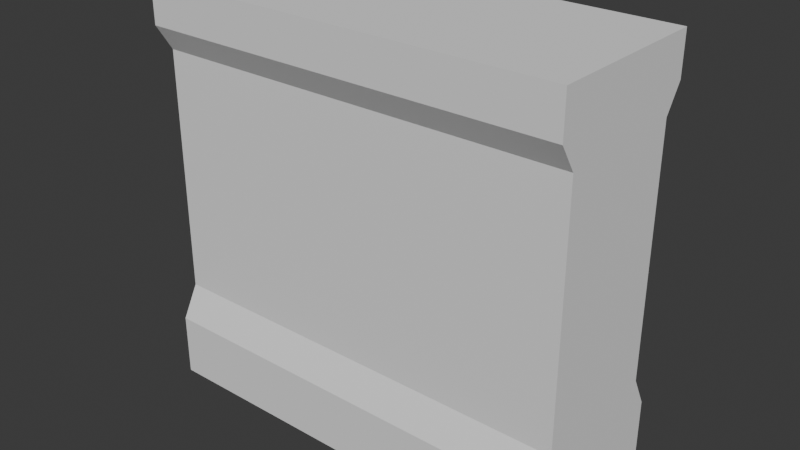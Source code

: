 # Source: env_wall_windowed_A.blend  (saved by Blender 5.0.119; exported with 4.5.12 LTS)
import bpy
from mathutils import Matrix  # noqa: F401  (used for matrix-valued properties, if any)

bpy.ops.wm.read_factory_settings(use_empty=True)
scene = bpy.context.scene
scene.name = 'Scene'

# ---- collections
col_collection = bpy.data.collections.new('Collection'); scene.collection.children.link(col_collection)

# ---- world
world_world = bpy.data.worlds.new('World'); scene.world = world_world
world_world.use_nodes = True; world_world.node_tree.nodes.clear()
_N = world_world.node_tree.nodes; _L = world_world.node_tree.links
n0 = _N.new('ShaderNodeOutputWorld'); n0.name = 'World Output'; n0.location = (200, 100)
n1 = _N.new('ShaderNodeBackground'); n1.name = 'Background'; n1.location = (-200, 100)
n1.inputs[0].default_value = (0.05088, 0.05088, 0.05088, 1.0)
_L.new(n1.outputs[0], n0.inputs[0])
n0.is_active_output = True
world_world.color = (0.05088, 0.05088, 0.05088)
world_world.sun_shadow_jitter_overblur = 0.0

# ---- meshes
me_cube = bpy.data.meshes.new('Cube')
me_cube.from_pydata([(-1.0, 1.0, -1.0), (-1.0, 1.0, 1.0), (1.0, 1.0, -1.0), (1.0, 1.0, 1.0), (-1.0, 0.0, -1.0), (-1.0, 0.0, 1.0), (1.0, 0.0, -1.0), (1.0, 0.0, 1.0), (-1.0, 1.0, 0.7933), (-1.0, 0.8012, 0.6654), (-1.0, 0.8012, -0.5373), (-1.0, 1.0, -0.6935), (1.0, 1.0, 0.7933), (1.0, 0.8012, 0.6654), (1.0, 0.8012, -0.5373), (1.0, 1.0, -0.6935), (1.0, 0.0, 0.7933), (1.0, 0.0, 0.6654), (1.0, 0.0, -0.5373), (1.0, 0.0, -0.6935), (-1.0, 0.0, 0.7933), (-1.0, 0.0, 0.6654), (-1.0, 0.0, -0.5373), (-1.0, 0.0, -0.6935)], [], [(20, 5, 1, 8), (8, 1, 3, 12), (3, 1, 5, 7), (0, 2, 6, 4), (12, 3, 7, 16), (2, 15, 19, 6), (15, 14, 18, 19), (14, 13, 17, 18), (13, 12, 16, 17), (0, 11, 15, 2), (11, 10, 14, 15), (10, 9, 13, 14), (9, 8, 12, 13), (4, 23, 11, 0), (23, 22, 10, 11), (22, 21, 9, 10), (21, 20, 8, 9)])
_uv = me_cube.uv_layers.new(name='UVMap')
_uv.uv.foreach_set('vector', [0.575, 0.125, 0.625, 0.125, 0.625, 0.25, 0.575, 0.25, 0.575, 0.25, 0.625, 0.25, 0.625, 0.5, 0.575, 0.5, 0.625, 0.5, 0.875, 0.5, 0.875, 0.625, 0.625, 0.625, 0.125, 0.5, 0.375, 0.5, 0.375, 0.625, 0.125, 0.625, 0.575, 0.5, 0.625, 0.5, 0.625, 0.625, 0.575, 0.625, 0.375, 0.5, 0.425, 0.5, 0.425, 0.625, 0.375, 0.625, 0.425, 0.5, 0.475, 0.5, 0.475, 0.625, 0.425, 0.625, 0.475, 0.5, 0.525, 0.5, 0.525, 0.625, 0.475, 0.625, 0.525, 0.5, 0.575, 0.5, 0.575, 0.625, 0.525, 0.625, 0.375, 0.25, 0.425, 0.25, 0.425, 0.5, 0.375, 0.5, 0.425, 0.25, 0.475, 0.25, 0.475, 0.5, 0.425, 0.5, 0.475, 0.25, 0.525, 0.25, 0.525, 0.5, 0.475, 0.5, 0.525, 0.25, 0.575, 0.25, 0.575, 0.5, 0.525, 0.5, 0.375, 0.125, 0.425, 0.125, 0.425, 0.25, 0.375, 0.25, 0.425, 0.125, 0.475, 0.125, 0.475, 0.25, 0.425, 0.25, 0.475, 0.125, 0.525, 0.125, 0.525, 0.25, 0.475, 0.25, 0.525, 0.125, 0.575, 0.125, 0.575, 0.25, 0.525, 0.25])
me_cube.update()

# ---- objects
ob_empty = bpy.data.objects.new('Empty', None)
ob_empty_001 = bpy.data.objects.new('Empty.001', None)
ob_cube = bpy.data.objects.new('Cube', me_cube)

# ---- transforms, parenting, visibility, modifiers, constraints
ob_empty.location = (1.306, 0.0, 2.437)
ob_empty.rotation_euler = (1.571, -0.0, 0.0)
ob_empty.scale = (1.588, 1.588, 1.588)
ob_empty.empty_display_type = 'IMAGE'
ob_empty.empty_display_size = 4.894
ob_empty.empty_image_offset = (-0.5108, -0.5)
ob_empty_001.location = (3.332, -2.015, 2.437)
ob_empty_001.rotation_euler = (1.571, -0.0, 1.571)
ob_empty_001.scale = (1.588, 1.588, 1.588)
ob_empty_001.empty_display_type = 'IMAGE'
ob_empty_001.empty_display_size = 4.894
ob_empty_001.empty_image_offset = (-0.5108, -0.5)
ob_cube.location = (0.0, 0.0, 2.005)
ob_cube.scale = (2.094, 0.8324, 2.024)
_m = ob_cube.modifiers.new('Mirror', 'MIRROR')
_m.use_axis = (False, True, False)

# ---- collection membership
col_collection.objects.link(ob_empty)
col_collection.objects.link(ob_empty_001)
col_collection.objects.link(ob_cube)

# ---- scene / render settings (as saved in the file)
scene.frame_start = 1; scene.frame_end = 250; scene.frame_set(1)
scene.render.engine = 'BLENDER_EEVEE_NEXT'
scene.render.bake_bias = 0.0
scene.render.bake_samples = 0
scene.cycles.sampling_pattern = 'TABULATED_SOBOL'
scene.eevee.use_volume_custom_range = False
bpy.context.view_layer.update()

# ---- added for rendering (the .blend has no active camera and no usable light): camera, sun
cam_auto = bpy.data.cameras.new('AutoCamera')
cam_auto.lens = 50.0
cam_auto.sensor_width = 36.0
cam_auto.clip_end = 1000.0
ob_auto_camera = bpy.data.objects.new('AutoCamera', cam_auto)
scene.collection.objects.link(ob_auto_camera)
ob_auto_camera.location = (5.60453, -6.72544, 6.48832)
ob_auto_camera.rotation_euler = (1.09748, -7.21219e-08, 0.694738)
scene.camera = ob_auto_camera
light_auto_sun = bpy.data.lights.new('AutoSun', 'SUN')
light_auto_sun.energy = 3.0
light_auto_sun.angle = 0.0523599
ob_auto_sun = bpy.data.objects.new('AutoSun', light_auto_sun)
scene.collection.objects.link(ob_auto_sun)
ob_auto_sun.rotation_euler = (0.872665, 0.174533, 0.523599)
bpy.context.view_layer.update()
